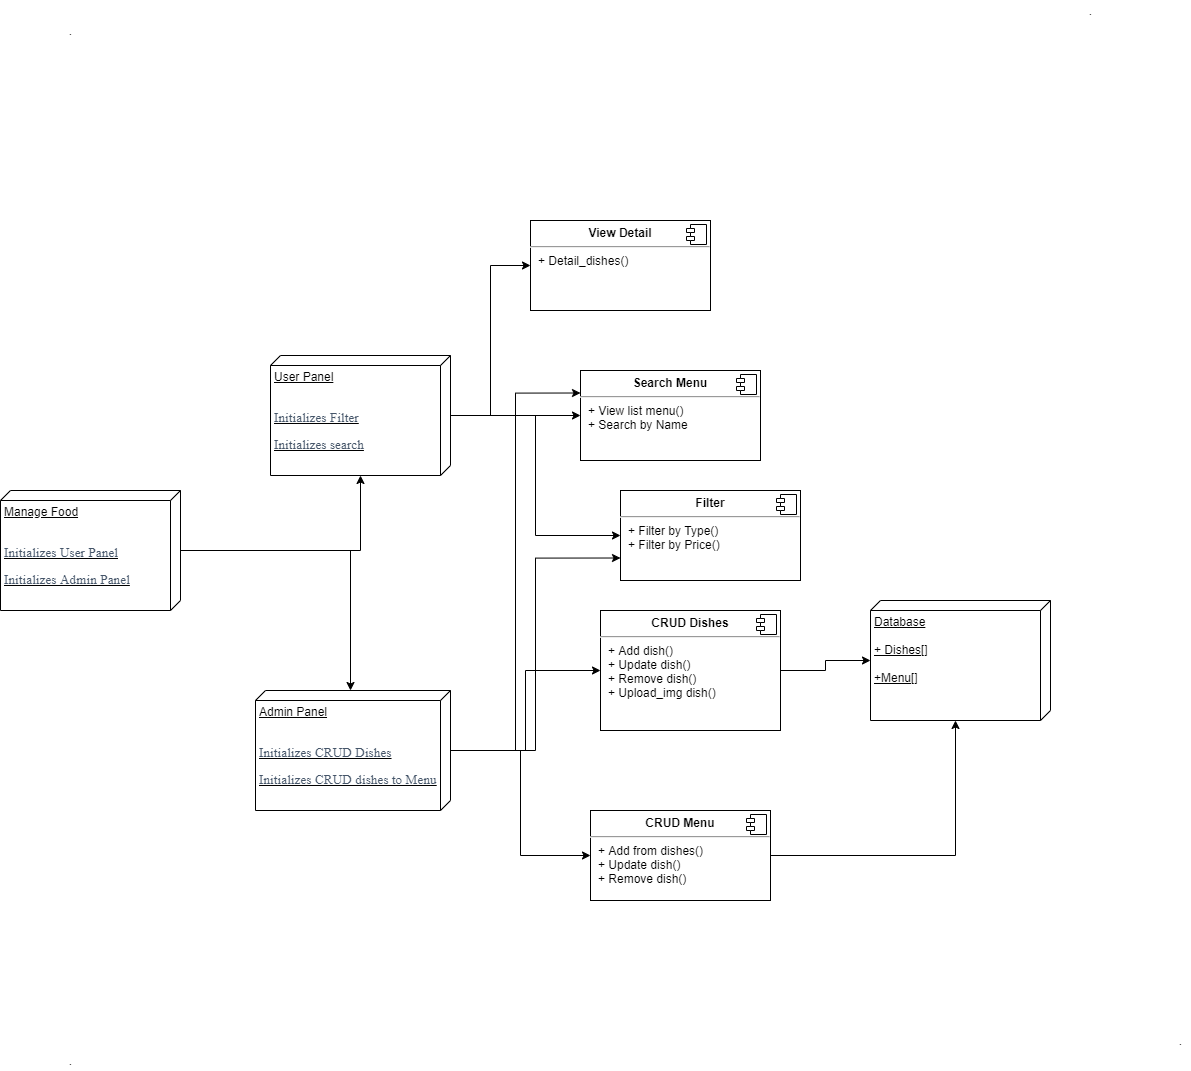

The diagram above was exported from draw.io. Its source (the exported page's mxGraphModel, read from the mxfile embedded in the PNG):
<mxGraphModel dx="2076" dy="2334" grid="1" gridSize="10" guides="1" tooltips="1" connect="1" arrows="1" fold="1" page="1" pageScale="1" pageWidth="850" pageHeight="1100" math="0" shadow="0">
  <root>
    <mxCell id="0" />
    <mxCell id="1" parent="0" />
    <mxCell id="2HqYaZrEb1OV_tYgspWB-2" value="" style="edgeStyle=orthogonalEdgeStyle;rounded=0;orthogonalLoop=1;jettySize=auto;html=1;" parent="1" source="stbQn08G4dJCGu73r3H3-1" target="2HqYaZrEb1OV_tYgspWB-1" edge="1">
      <mxGeometry relative="1" as="geometry" />
    </mxCell>
    <mxCell id="2HqYaZrEb1OV_tYgspWB-5" value="" style="edgeStyle=orthogonalEdgeStyle;rounded=0;orthogonalLoop=1;jettySize=auto;html=1;" parent="1" source="stbQn08G4dJCGu73r3H3-1" target="2HqYaZrEb1OV_tYgspWB-4" edge="1">
      <mxGeometry relative="1" as="geometry">
        <Array as="points">
          <mxPoint x="430" y="210" />
        </Array>
      </mxGeometry>
    </mxCell>
    <mxCell id="stbQn08G4dJCGu73r3H3-1" value="Manage Food&lt;br&gt;&lt;br&gt;&lt;p&gt;&lt;span style=&quot;font-family: &amp;#34;lt_regular&amp;#34; ; color: rgb(69 , 85 , 105) ; font-size: 10pt&quot;&gt;Initializes User Panel&lt;/span&gt;&lt;/p&gt;&lt;p&gt;&lt;span style=&quot;font-family: &amp;#34;lt_regular&amp;#34; ; color: rgb(69 , 85 , 105) ; font-size: 10pt&quot;&gt;Initializes Admin Panel&lt;/span&gt;&lt;/p&gt;" style="verticalAlign=top;align=left;spacingTop=8;spacingLeft=2;spacingRight=12;shape=cube;size=10;direction=south;fontStyle=4;html=1;" parent="1" vertex="1">
      <mxGeometry x="80" y="150" width="180" height="120" as="geometry" />
    </mxCell>
    <mxCell id="2HqYaZrEb1OV_tYgspWB-8" style="edgeStyle=orthogonalEdgeStyle;rounded=0;orthogonalLoop=1;jettySize=auto;html=1;entryX=0;entryY=0.5;entryDx=0;entryDy=0;" parent="1" source="2HqYaZrEb1OV_tYgspWB-1" target="2HqYaZrEb1OV_tYgspWB-6" edge="1">
      <mxGeometry relative="1" as="geometry" />
    </mxCell>
    <mxCell id="2HqYaZrEb1OV_tYgspWB-19" style="edgeStyle=orthogonalEdgeStyle;rounded=0;orthogonalLoop=1;jettySize=auto;html=1;entryX=0;entryY=0.5;entryDx=0;entryDy=0;" parent="1" source="2HqYaZrEb1OV_tYgspWB-1" target="2HqYaZrEb1OV_tYgspWB-17" edge="1">
      <mxGeometry relative="1" as="geometry" />
    </mxCell>
    <mxCell id="2HqYaZrEb1OV_tYgspWB-34" style="edgeStyle=orthogonalEdgeStyle;rounded=0;orthogonalLoop=1;jettySize=auto;html=1;entryX=0;entryY=0.5;entryDx=0;entryDy=0;" parent="1" source="2HqYaZrEb1OV_tYgspWB-1" target="2HqYaZrEb1OV_tYgspWB-32" edge="1">
      <mxGeometry relative="1" as="geometry" />
    </mxCell>
    <mxCell id="2HqYaZrEb1OV_tYgspWB-1" value="User Panel&lt;br&gt;&lt;br&gt;&lt;p&gt;&lt;span style=&quot;font-family: &amp;#34;lt_regular&amp;#34; ; color: rgb(69 , 85 , 105) ; font-size: 10pt&quot;&gt;Initializes Filter&lt;/span&gt;&lt;/p&gt;&lt;p&gt;&lt;span style=&quot;color: rgb(69 , 85 , 105) ; font-family: &amp;#34;lt_regular&amp;#34; ; font-size: 10pt&quot;&gt;Initializes search&lt;/span&gt;&lt;br&gt;&lt;/p&gt;&lt;p&gt;&lt;span style=&quot;color: rgb(69 , 85 , 105) ; font-family: &amp;#34;lt_regular&amp;#34; ; font-size: 10pt&quot;&gt;&lt;br&gt;&lt;/span&gt;&lt;/p&gt;" style="verticalAlign=top;align=left;spacingTop=8;spacingLeft=2;spacingRight=12;shape=cube;size=10;direction=south;fontStyle=4;html=1;" parent="1" vertex="1">
      <mxGeometry x="350" y="15" width="180" height="120" as="geometry" />
    </mxCell>
    <mxCell id="2HqYaZrEb1OV_tYgspWB-22" style="edgeStyle=orthogonalEdgeStyle;rounded=0;orthogonalLoop=1;jettySize=auto;html=1;" parent="1" source="2HqYaZrEb1OV_tYgspWB-4" target="2HqYaZrEb1OV_tYgspWB-20" edge="1">
      <mxGeometry relative="1" as="geometry" />
    </mxCell>
    <mxCell id="2HqYaZrEb1OV_tYgspWB-23" style="edgeStyle=orthogonalEdgeStyle;rounded=0;orthogonalLoop=1;jettySize=auto;html=1;entryX=0;entryY=0.75;entryDx=0;entryDy=0;" parent="1" source="2HqYaZrEb1OV_tYgspWB-4" target="2HqYaZrEb1OV_tYgspWB-17" edge="1">
      <mxGeometry relative="1" as="geometry" />
    </mxCell>
    <mxCell id="2HqYaZrEb1OV_tYgspWB-24" style="edgeStyle=orthogonalEdgeStyle;rounded=0;orthogonalLoop=1;jettySize=auto;html=1;entryX=0;entryY=0.25;entryDx=0;entryDy=0;" parent="1" source="2HqYaZrEb1OV_tYgspWB-4" target="2HqYaZrEb1OV_tYgspWB-6" edge="1">
      <mxGeometry relative="1" as="geometry" />
    </mxCell>
    <mxCell id="2HqYaZrEb1OV_tYgspWB-27" style="edgeStyle=orthogonalEdgeStyle;rounded=0;orthogonalLoop=1;jettySize=auto;html=1;entryX=0;entryY=0.5;entryDx=0;entryDy=0;" parent="1" source="2HqYaZrEb1OV_tYgspWB-4" target="2HqYaZrEb1OV_tYgspWB-25" edge="1">
      <mxGeometry relative="1" as="geometry" />
    </mxCell>
    <mxCell id="2HqYaZrEb1OV_tYgspWB-4" value="Admin Panel&lt;br&gt;&lt;br&gt;&lt;p&gt;&lt;span style=&quot;font-family: &amp;#34;lt_regular&amp;#34; ; color: rgb(69 , 85 , 105) ; font-size: 10pt&quot;&gt;Initializes CRUD Dishes&lt;/span&gt;&lt;/p&gt;&lt;p&gt;&lt;span style=&quot;font-family: &amp;#34;lt_regular&amp;#34; ; color: rgb(69 , 85 , 105) ; font-size: 10pt&quot;&gt;Initializes CRUD dishes to Menu&lt;/span&gt;&lt;/p&gt;" style="verticalAlign=top;align=left;spacingTop=8;spacingLeft=2;spacingRight=12;shape=cube;size=10;direction=south;fontStyle=4;html=1;" parent="1" vertex="1">
      <mxGeometry x="335" y="350" width="195" height="120" as="geometry" />
    </mxCell>
    <mxCell id="2HqYaZrEb1OV_tYgspWB-6" value="&lt;p style=&quot;margin: 0px ; margin-top: 6px ; text-align: center&quot;&gt;&lt;b&gt;Search Menu&lt;/b&gt;&lt;/p&gt;&lt;hr&gt;&lt;p style=&quot;margin: 0px ; margin-left: 8px&quot;&gt;+ View list menu()&lt;br&gt;+ Search by Name&lt;/p&gt;" style="align=left;overflow=fill;html=1;dropTarget=0;" parent="1" vertex="1">
      <mxGeometry x="660" y="30" width="180" height="90" as="geometry" />
    </mxCell>
    <mxCell id="2HqYaZrEb1OV_tYgspWB-7" value="" style="shape=component;jettyWidth=8;jettyHeight=4;" parent="2HqYaZrEb1OV_tYgspWB-6" vertex="1">
      <mxGeometry x="1" width="20" height="20" relative="1" as="geometry">
        <mxPoint x="-24" y="4" as="offset" />
      </mxGeometry>
    </mxCell>
    <mxCell id="2HqYaZrEb1OV_tYgspWB-17" value="&lt;p style=&quot;margin: 0px ; margin-top: 6px ; text-align: center&quot;&gt;&lt;b&gt;Filter&lt;/b&gt;&lt;/p&gt;&lt;hr&gt;&lt;p style=&quot;margin: 0px ; margin-left: 8px&quot;&gt;+ Filter by Type()&lt;br&gt;+ Filter by Price()&lt;/p&gt;" style="align=left;overflow=fill;html=1;dropTarget=0;" parent="1" vertex="1">
      <mxGeometry x="700" y="150" width="180" height="90" as="geometry" />
    </mxCell>
    <mxCell id="2HqYaZrEb1OV_tYgspWB-18" value="" style="shape=component;jettyWidth=8;jettyHeight=4;" parent="2HqYaZrEb1OV_tYgspWB-17" vertex="1">
      <mxGeometry x="1" width="20" height="20" relative="1" as="geometry">
        <mxPoint x="-24" y="4" as="offset" />
      </mxGeometry>
    </mxCell>
    <mxCell id="2HqYaZrEb1OV_tYgspWB-29" style="edgeStyle=orthogonalEdgeStyle;rounded=0;orthogonalLoop=1;jettySize=auto;html=1;" parent="1" source="2HqYaZrEb1OV_tYgspWB-20" target="2HqYaZrEb1OV_tYgspWB-28" edge="1">
      <mxGeometry relative="1" as="geometry" />
    </mxCell>
    <mxCell id="2HqYaZrEb1OV_tYgspWB-20" value="&lt;p style=&quot;margin: 0px ; margin-top: 6px ; text-align: center&quot;&gt;&lt;b&gt;CRUD Dishes&lt;/b&gt;&lt;/p&gt;&lt;hr&gt;&lt;p style=&quot;margin: 0px ; margin-left: 8px&quot;&gt;+ Add dish()&lt;/p&gt;&lt;p style=&quot;margin: 0px ; margin-left: 8px&quot;&gt;+ Update dish()&lt;/p&gt;&lt;p style=&quot;margin: 0px ; margin-left: 8px&quot;&gt;+ Remove dish()&lt;/p&gt;&lt;p style=&quot;margin: 0px ; margin-left: 8px&quot;&gt;+ Upload_img dish()&lt;/p&gt;" style="align=left;overflow=fill;html=1;dropTarget=0;" parent="1" vertex="1">
      <mxGeometry x="680" y="270" width="180" height="120" as="geometry" />
    </mxCell>
    <mxCell id="2HqYaZrEb1OV_tYgspWB-21" value="" style="shape=component;jettyWidth=8;jettyHeight=4;" parent="2HqYaZrEb1OV_tYgspWB-20" vertex="1">
      <mxGeometry x="1" width="20" height="20" relative="1" as="geometry">
        <mxPoint x="-24" y="4" as="offset" />
      </mxGeometry>
    </mxCell>
    <mxCell id="2HqYaZrEb1OV_tYgspWB-30" style="edgeStyle=orthogonalEdgeStyle;rounded=0;orthogonalLoop=1;jettySize=auto;html=1;entryX=0;entryY=0;entryDx=120;entryDy=95;entryPerimeter=0;" parent="1" source="2HqYaZrEb1OV_tYgspWB-25" target="2HqYaZrEb1OV_tYgspWB-28" edge="1">
      <mxGeometry relative="1" as="geometry" />
    </mxCell>
    <mxCell id="2HqYaZrEb1OV_tYgspWB-25" value="&lt;p style=&quot;margin: 0px ; margin-top: 6px ; text-align: center&quot;&gt;&lt;b&gt;CRUD Menu&lt;/b&gt;&lt;/p&gt;&lt;hr&gt;&lt;p style=&quot;margin: 0px ; margin-left: 8px&quot;&gt;+ Add from dishes()&lt;br&gt;+ Update dish()&lt;/p&gt;&lt;p style=&quot;margin: 0px ; margin-left: 8px&quot;&gt;+ Remove dish()&lt;/p&gt;" style="align=left;overflow=fill;html=1;dropTarget=0;" parent="1" vertex="1">
      <mxGeometry x="670" y="470" width="180" height="90" as="geometry" />
    </mxCell>
    <mxCell id="2HqYaZrEb1OV_tYgspWB-26" value="" style="shape=component;jettyWidth=8;jettyHeight=4;" parent="2HqYaZrEb1OV_tYgspWB-25" vertex="1">
      <mxGeometry x="1" width="20" height="20" relative="1" as="geometry">
        <mxPoint x="-24" y="4" as="offset" />
      </mxGeometry>
    </mxCell>
    <mxCell id="2HqYaZrEb1OV_tYgspWB-28" value="Database&lt;br&gt;&lt;br&gt;+ Dishes[]&lt;br&gt;&lt;br&gt;+Menu[]" style="verticalAlign=top;align=left;spacingTop=8;spacingLeft=2;spacingRight=12;shape=cube;size=10;direction=south;fontStyle=4;html=1;" parent="1" vertex="1">
      <mxGeometry x="950" y="260" width="180" height="120" as="geometry" />
    </mxCell>
    <mxCell id="2HqYaZrEb1OV_tYgspWB-32" value="&lt;p style=&quot;margin: 0px ; margin-top: 6px ; text-align: center&quot;&gt;&lt;b&gt;View Detail&lt;/b&gt;&lt;/p&gt;&lt;hr&gt;&lt;p style=&quot;margin: 0px ; margin-left: 8px&quot;&gt;+ Detail_dishes()&lt;br&gt;&lt;br&gt;&lt;/p&gt;" style="align=left;overflow=fill;html=1;dropTarget=0;" parent="1" vertex="1">
      <mxGeometry x="610" y="-120" width="180" height="90" as="geometry" />
    </mxCell>
    <mxCell id="2HqYaZrEb1OV_tYgspWB-33" value="" style="shape=component;jettyWidth=8;jettyHeight=4;" parent="2HqYaZrEb1OV_tYgspWB-32" vertex="1">
      <mxGeometry x="1" width="20" height="20" relative="1" as="geometry">
        <mxPoint x="-24" y="4" as="offset" />
      </mxGeometry>
    </mxCell>
    <mxCell id="ukwgm2Fb2qMGZSDEOvNW-3" value="." style="text;html=1;align=center;verticalAlign=middle;resizable=0;points=[];autosize=1;strokeColor=none;fillColor=none;" vertex="1" parent="1">
      <mxGeometry x="140" y="-320" width="20" height="20" as="geometry" />
    </mxCell>
    <mxCell id="ukwgm2Fb2qMGZSDEOvNW-4" value="." style="text;html=1;align=center;verticalAlign=middle;resizable=0;points=[];autosize=1;strokeColor=none;fillColor=none;" vertex="1" parent="1">
      <mxGeometry x="140" y="710" width="20" height="20" as="geometry" />
    </mxCell>
    <mxCell id="ukwgm2Fb2qMGZSDEOvNW-5" value="." style="text;html=1;align=center;verticalAlign=middle;resizable=0;points=[];autosize=1;strokeColor=none;fillColor=none;" vertex="1" parent="1">
      <mxGeometry x="1250" y="690" width="20" height="20" as="geometry" />
    </mxCell>
    <mxCell id="ukwgm2Fb2qMGZSDEOvNW-6" value="." style="text;html=1;align=center;verticalAlign=middle;resizable=0;points=[];autosize=1;strokeColor=none;fillColor=none;" vertex="1" parent="1">
      <mxGeometry x="1160" y="-340" width="20" height="20" as="geometry" />
    </mxCell>
  </root>
</mxGraphModel>